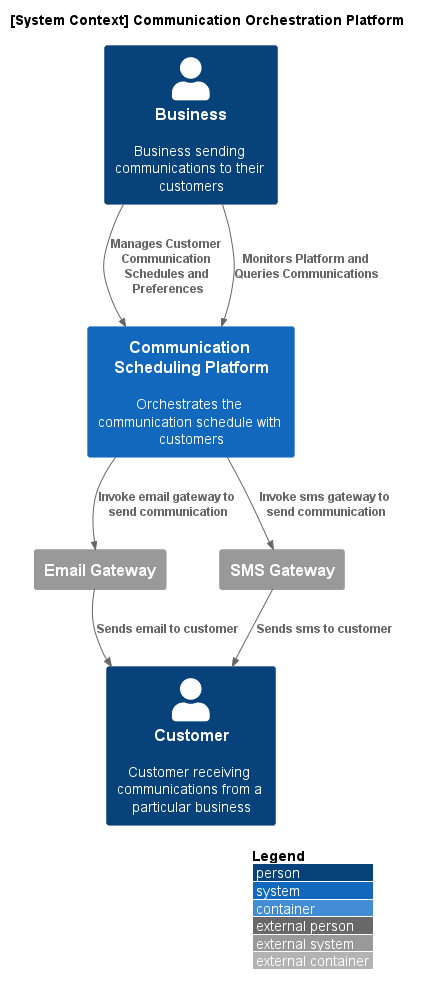

The diagram above was rendered by PlantUML. Its source (embedded in the PNG):
@startuml SystemContextDiagram
!include https://raw.githubusercontent.com/plantuml-stdlib/C4-PlantUML/master/C4_Container.puml

LAYOUT_WITH_LEGEND()

title [System Context] Communication Orchestration Platform

Person(customer, "Customer", "Customer receiving communications from a particular business")
Person(business, "Business", "Business sending communications to their customers")

System(communicationSchedulingPlatform, "Communication Scheduling Platform", "Orchestrates the communication schedule with customers")

System_Ext(email_gateway, "Email Gateway")
System_Ext(sms_gateway, "SMS Gateway")


Rel(business, communicationSchedulingPlatform, "Manages Customer Communication Schedules and Preferences")
Rel(business, communicationSchedulingPlatform, "Monitors Platform and Queries Communications")

Rel(communicationSchedulingPlatform, email_gateway, "Invoke email gateway to send communication")
Rel(communicationSchedulingPlatform, sms_gateway, "Invoke sms gateway to send communication")

Rel(email_gateway, customer, "Sends email to customer")
Rel(sms_gateway, customer, "Sends sms to customer")

@enduml